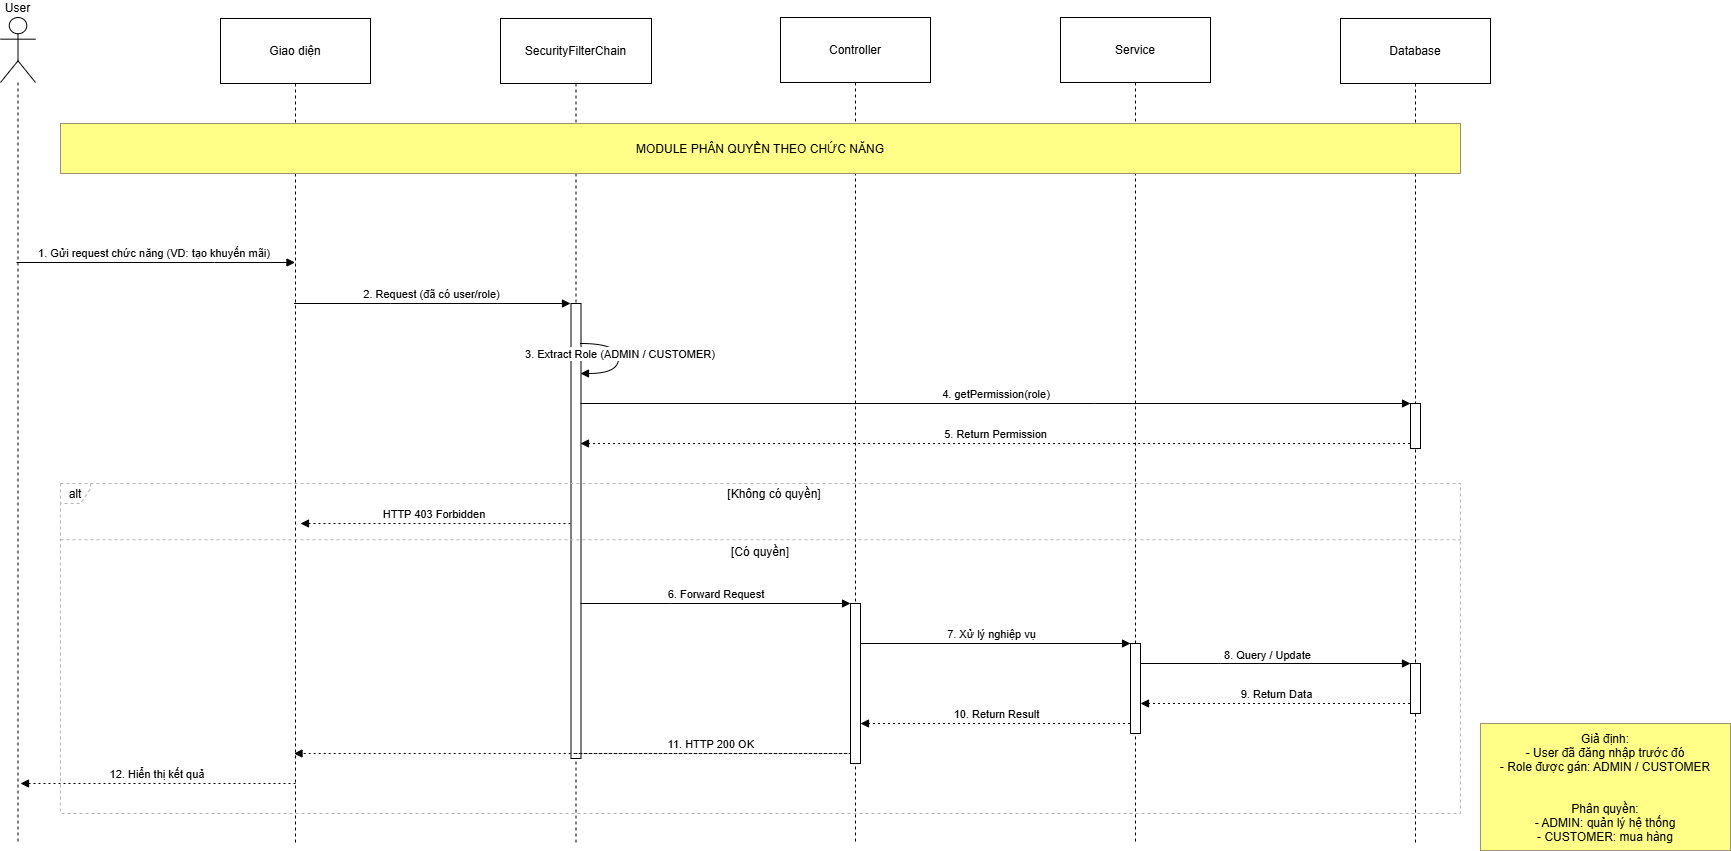

The diagram above was exported from draw.io. Its source (the exported page's mxGraphModel, read from the mxfile embedded in the PNG):
<mxGraphModel dx="2212" dy="2202" grid="1" gridSize="10" guides="1" tooltips="1" connect="1" arrows="1" fold="1" page="1" pageScale="1" pageWidth="850" pageHeight="1100" math="0" shadow="0">
  <root>
    <mxCell id="0" />
    <mxCell id="1" parent="0" />
    <mxCell id="2" parent="1" style="shape=umlLifeline;perimeter=lifelinePerimeter;whiteSpace=wrap;container=1;dropTarget=0;collapsible=0;recursiveResize=0;outlineConnect=0;portConstraint=eastwest;newEdgeStyle={&quot;edgeStyle&quot;:&quot;elbowEdgeStyle&quot;,&quot;elbow&quot;:&quot;vertical&quot;,&quot;curved&quot;:0,&quot;rounded&quot;:0};participant=umlActor;verticalAlign=bottom;labelPosition=center;verticalLabelPosition=top;align=center;size=65;" value="User" vertex="1">
      <mxGeometry height="826" width="35" x="100" y="-66" as="geometry" />
    </mxCell>
    <mxCell id="3" parent="1" style="shape=umlLifeline;perimeter=lifelinePerimeter;whiteSpace=wrap;container=1;dropTarget=0;collapsible=0;recursiveResize=0;outlineConnect=0;portConstraint=eastwest;newEdgeStyle={&quot;edgeStyle&quot;:&quot;elbowEdgeStyle&quot;,&quot;elbow&quot;:&quot;vertical&quot;,&quot;curved&quot;:0,&quot;rounded&quot;:0};size=65;" value="Giao diện" vertex="1">
      <mxGeometry height="825" width="150" x="320" y="-65" as="geometry" />
    </mxCell>
    <mxCell id="4" parent="1" style="shape=umlLifeline;perimeter=lifelinePerimeter;whiteSpace=wrap;container=1;dropTarget=0;collapsible=0;recursiveResize=0;outlineConnect=0;portConstraint=eastwest;newEdgeStyle={&quot;edgeStyle&quot;:&quot;elbowEdgeStyle&quot;,&quot;elbow&quot;:&quot;vertical&quot;,&quot;curved&quot;:0,&quot;rounded&quot;:0};size=65;" value="SecurityFilterChain" vertex="1">
      <mxGeometry height="825" width="151" x="600" y="-65" as="geometry" />
    </mxCell>
    <mxCell id="5" parent="4" style="points=[];perimeter=orthogonalPerimeter;outlineConnect=0;targetShapes=umlLifeline;portConstraint=eastwest;newEdgeStyle={&quot;edgeStyle&quot;:&quot;elbowEdgeStyle&quot;,&quot;elbow&quot;:&quot;vertical&quot;,&quot;curved&quot;:0,&quot;rounded&quot;:0};fontSize=18;" value="" vertex="1">
      <mxGeometry height="455" width="10" x="70.5" y="285" as="geometry" />
    </mxCell>
    <mxCell id="6" parent="1" style="shape=umlLifeline;perimeter=lifelinePerimeter;whiteSpace=wrap;container=1;dropTarget=0;collapsible=0;recursiveResize=0;outlineConnect=0;portConstraint=eastwest;newEdgeStyle={&quot;edgeStyle&quot;:&quot;elbowEdgeStyle&quot;,&quot;elbow&quot;:&quot;vertical&quot;,&quot;curved&quot;:0,&quot;rounded&quot;:0};size=65;" value="Controller" vertex="1">
      <mxGeometry height="826" width="150" x="880" y="-66" as="geometry" />
    </mxCell>
    <mxCell id="7" parent="1" style="shape=umlLifeline;perimeter=lifelinePerimeter;whiteSpace=wrap;container=1;dropTarget=0;collapsible=0;recursiveResize=0;outlineConnect=0;portConstraint=eastwest;newEdgeStyle={&quot;edgeStyle&quot;:&quot;elbowEdgeStyle&quot;,&quot;elbow&quot;:&quot;vertical&quot;,&quot;curved&quot;:0,&quot;rounded&quot;:0};size=65;" value="Service" vertex="1">
      <mxGeometry height="826" width="150" x="1160" y="-66" as="geometry" />
    </mxCell>
    <mxCell id="8" parent="1" style="shape=umlLifeline;perimeter=lifelinePerimeter;whiteSpace=wrap;container=1;dropTarget=0;collapsible=0;recursiveResize=0;outlineConnect=0;portConstraint=eastwest;newEdgeStyle={&quot;edgeStyle&quot;:&quot;elbowEdgeStyle&quot;,&quot;elbow&quot;:&quot;vertical&quot;,&quot;curved&quot;:0,&quot;rounded&quot;:0};size=65;" value="Database" vertex="1">
      <mxGeometry height="825" width="150" x="1440" y="-65" as="geometry" />
    </mxCell>
    <mxCell id="9" parent="8" style="points=[];perimeter=orthogonalPerimeter;outlineConnect=0;targetShapes=umlLifeline;portConstraint=eastwest;newEdgeStyle={&quot;edgeStyle&quot;:&quot;elbowEdgeStyle&quot;,&quot;elbow&quot;:&quot;vertical&quot;,&quot;curved&quot;:0,&quot;rounded&quot;:0};fontSize=18;" value="" vertex="1">
      <mxGeometry height="45" width="10" x="70" y="385" as="geometry" />
    </mxCell>
    <mxCell id="10" edge="1" parent="1" source="2" style="verticalAlign=bottom;edgeStyle=elbowEdgeStyle;elbow=vertical;curved=0;rounded=0;endArrow=block;" target="3" value="1. Gửi request chức năng (VD: tạo khuyến mãi)">
      <mxGeometry relative="1" x="-0.004" as="geometry">
        <mxPoint as="offset" />
        <Array as="points">
          <mxPoint x="314" y="179" />
        </Array>
      </mxGeometry>
    </mxCell>
    <mxCell id="11" edge="1" parent="1" source="3" style="verticalAlign=bottom;edgeStyle=elbowEdgeStyle;elbow=vertical;curved=0;rounded=0;endArrow=block;" value="2. Request (đã có user/role)">
      <mxGeometry relative="1" x="-0.0037" as="geometry">
        <mxPoint as="offset" />
        <Array as="points">
          <mxPoint x="490" y="220" />
          <mxPoint x="639" y="233" />
        </Array>
        <mxPoint x="670" y="220" as="targetPoint" />
      </mxGeometry>
    </mxCell>
    <mxCell id="12" edge="1" parent="1" style="verticalAlign=bottom;edgeStyle=elbowEdgeStyle;elbow=vertical;curved=0;rounded=0;endArrow=block;" value="4. getPermission(role)">
      <mxGeometry relative="1" x="0.0005" as="geometry">
        <mxPoint as="offset" />
        <Array as="points">
          <mxPoint x="1194" y="320" />
        </Array>
        <mxPoint x="680" y="320" as="sourcePoint" />
        <mxPoint x="1510" y="320" as="targetPoint" />
      </mxGeometry>
    </mxCell>
    <mxCell id="13" edge="1" parent="1" style="verticalAlign=bottom;edgeStyle=elbowEdgeStyle;elbow=vertical;curved=0;rounded=0;dashed=1;dashPattern=2 3;endArrow=block;" value="5. Return Permission">
      <mxGeometry relative="1" x="0.0005" as="geometry">
        <mxPoint as="offset" />
        <Array as="points">
          <mxPoint x="1192.05" y="360" />
        </Array>
        <mxPoint x="1509.55" y="360" as="sourcePoint" />
        <mxPoint x="680" y="360" as="targetPoint" />
      </mxGeometry>
    </mxCell>
    <mxCell id="14" edge="1" parent="1" style="verticalAlign=bottom;edgeStyle=elbowEdgeStyle;elbow=vertical;curved=0;rounded=0;dashed=1;dashPattern=2 3;endArrow=block;" target="3" value="11. HTTP 200 OK">
      <mxGeometry relative="1" x="-0.6749" as="geometry">
        <mxPoint as="offset" />
        <Array as="points">
          <mxPoint x="950" y="670" />
          <mxPoint x="480" y="550" />
          <mxPoint x="620" y="530" />
          <mxPoint x="642" y="580" />
        </Array>
        <mxPoint x="674.8235294117644" y="670" as="sourcePoint" />
        <mxPoint x="680" y="670" as="targetPoint" />
      </mxGeometry>
    </mxCell>
    <mxCell id="15" edge="1" parent="1" source="7" style="verticalAlign=bottom;edgeStyle=elbowEdgeStyle;elbow=vertical;curved=0;rounded=0;dashed=1;dashPattern=2 3;endArrow=block;" target="30" value="10. Return Result">
      <mxGeometry relative="1" x="0.0016" as="geometry">
        <mxPoint as="offset" />
        <Array as="points">
          <mxPoint x="1070" y="640" />
          <mxPoint x="1150" y="630" />
          <mxPoint x="1230" y="660" />
        </Array>
        <mxPoint x="1215.6299999999999" y="659.6480000000001" as="sourcePoint" />
        <mxPoint x="980" y="660" as="targetPoint" />
      </mxGeometry>
    </mxCell>
    <mxCell id="16" edge="1" parent="1" style="verticalAlign=bottom;edgeStyle=elbowEdgeStyle;elbow=vertical;curved=0;rounded=0;endArrow=block;" value="7. Xử lý nghiệp vụ">
      <mxGeometry relative="1" x="-0.003" as="geometry">
        <mxPoint as="offset" />
        <Array as="points">
          <mxPoint x="1045.5" y="560" />
        </Array>
        <mxPoint x="955.5" y="560" as="sourcePoint" />
        <mxPoint x="1230" y="560" as="targetPoint" />
      </mxGeometry>
    </mxCell>
    <mxCell id="17" edge="1" parent="1" source="7" style="verticalAlign=bottom;edgeStyle=elbowEdgeStyle;elbow=vertical;curved=0;rounded=0;endArrow=block;" target="28" value="8. Query / Update">
      <mxGeometry relative="1" x="-0.0319" y="-1" as="geometry">
        <mxPoint as="offset" />
        <Array as="points">
          <mxPoint x="1320" y="580" />
          <mxPoint x="1290" y="610" />
          <mxPoint x="1350.55" y="610" />
          <mxPoint x="1567.55" y="893" />
        </Array>
        <mxPoint x="1274.997368421053" y="570" as="sourcePoint" />
        <mxPoint x="1555.05" y="570" as="targetPoint" />
      </mxGeometry>
    </mxCell>
    <mxCell id="18" edge="1" parent="1" style="verticalAlign=bottom;edgeStyle=elbowEdgeStyle;elbow=vertical;curved=0;rounded=0;dashed=1;dashPattern=2 3;endArrow=block;" target="29" value="9. Return Data">
      <mxGeometry relative="1" x="-0.0002" as="geometry">
        <mxPoint as="offset" />
        <Array as="points">
          <mxPoint x="1360" y="620" />
          <mxPoint x="1530" y="967" />
        </Array>
        <mxPoint x="1514.5" y="620" as="sourcePoint" />
        <mxPoint x="1234.447368421053" y="620" as="targetPoint" />
      </mxGeometry>
    </mxCell>
    <mxCell id="19" parent="1" style="fillColor=#ffff88;strokeColor=#9E916F;" value="MODULE PHÂN QUYỀN THEO CHỨC NĂNG" vertex="1">
      <mxGeometry height="50" width="1400" x="160" y="40" as="geometry" />
    </mxCell>
    <mxCell id="20" parent="1" style="fillColor=#ffff88;strokeColor=#9E916F;" value="Giả định:&#10;- User đã đăng nhập trước đó&#10;- Role được gán: ADMIN / CUSTOMER&#10;&#10;&#10;Phân quyền:&#10;- ADMIN: quản lý hệ thống&#10;- CUSTOMER: mua hàng" vertex="1">
      <mxGeometry height="127" width="250" x="1580" y="640" as="geometry" />
    </mxCell>
    <mxCell id="21" edge="1" parent="1" style="curved=1;endArrow=block;rounded=0;" value="3. Extract Role (ADMIN / CUSTOMER)">
      <mxGeometry relative="1" x="-0.0943" y="2" as="geometry">
        <mxPoint as="offset" />
        <Array as="points">
          <mxPoint x="718" y="260" />
          <mxPoint x="718" y="290" />
        </Array>
        <mxPoint x="680" y="260" as="sourcePoint" />
        <mxPoint x="680" y="290" as="targetPoint" />
      </mxGeometry>
    </mxCell>
    <mxCell id="22" parent="1" style="shape=umlFrame;dashed=1;pointerEvents=0;dropTarget=0;strokeColor=#B3B3B3;height=20;width=30" value="alt" vertex="1">
      <mxGeometry height="330" width="1400" x="160" y="400" as="geometry" />
    </mxCell>
    <mxCell id="23" parent="22" style="text;strokeColor=none;fillColor=none;align=center;verticalAlign=middle;whiteSpace=wrap;" value="[Không có quyền]" vertex="1">
      <mxGeometry height="21.29032258064516" width="1372.018654230513" x="27.981345769487007" as="geometry" />
    </mxCell>
    <mxCell id="24" parent="22" style="shape=line;dashed=1;whiteSpace=wrap;verticalAlign=top;labelPosition=center;verticalLabelPosition=middle;align=center;strokeColor=#B3B3B3;" value="[Có quyền]" vertex="1">
      <mxGeometry height="3.1906077348066297" width="1400" y="54.69613259668508" as="geometry" />
    </mxCell>
    <mxCell id="25" edge="1" parent="1" style="verticalAlign=bottom;edgeStyle=elbowEdgeStyle;elbow=vertical;curved=0;rounded=0;dashed=1;dashPattern=2 3;endArrow=block;" value="HTTP 403 Forbidden">
      <mxGeometry relative="1" as="geometry">
        <mxPoint as="offset" />
        <Array as="points">
          <mxPoint x="530" y="440" />
        </Array>
        <mxPoint x="670" y="440" as="sourcePoint" />
        <mxPoint x="400" y="440" as="targetPoint" />
      </mxGeometry>
    </mxCell>
    <mxCell id="26" edge="1" parent="1" style="verticalAlign=bottom;edgeStyle=elbowEdgeStyle;elbow=horizontal;curved=0;rounded=0;endArrow=block;entryX=0;entryY=0;entryDx=0;entryDy=0;entryPerimeter=0;" target="30" value="6. Forward Request">
      <mxGeometry relative="1" x="0.0016" as="geometry">
        <mxPoint as="offset" />
        <Array as="points">
          <mxPoint x="770" y="520" />
          <mxPoint x="800" y="510" />
        </Array>
        <mxPoint x="680" y="520" as="sourcePoint" />
        <mxPoint x="954.5000000000002" y="520" as="targetPoint" />
      </mxGeometry>
    </mxCell>
    <mxCell id="27" edge="1" parent="1" style="verticalAlign=bottom;edgeStyle=elbowEdgeStyle;elbow=vertical;curved=0;rounded=0;dashed=1;dashPattern=2 3;endArrow=block;" value="12. Hiển thị kết quả">
      <mxGeometry relative="1" x="0.0011" as="geometry">
        <mxPoint as="offset" />
        <Array as="points">
          <mxPoint x="250" y="700" />
        </Array>
        <mxPoint x="395" y="700" as="sourcePoint" />
        <mxPoint x="120" y="700" as="targetPoint" />
      </mxGeometry>
    </mxCell>
    <mxCell id="28" parent="1" style="points=[];perimeter=orthogonalPerimeter;outlineConnect=0;targetShapes=umlLifeline;portConstraint=eastwest;newEdgeStyle={&quot;edgeStyle&quot;:&quot;elbowEdgeStyle&quot;,&quot;elbow&quot;:&quot;vertical&quot;,&quot;curved&quot;:0,&quot;rounded&quot;:0};fontSize=18;" value="" vertex="1">
      <mxGeometry height="50" width="10" x="1510" y="580" as="geometry" />
    </mxCell>
    <mxCell id="29" parent="1" style="points=[];perimeter=orthogonalPerimeter;outlineConnect=0;targetShapes=umlLifeline;portConstraint=eastwest;newEdgeStyle={&quot;edgeStyle&quot;:&quot;elbowEdgeStyle&quot;,&quot;elbow&quot;:&quot;vertical&quot;,&quot;curved&quot;:0,&quot;rounded&quot;:0};fontSize=18;" value="" vertex="1">
      <mxGeometry height="90" width="10" x="1230" y="560" as="geometry" />
    </mxCell>
    <mxCell id="30" parent="1" style="points=[];perimeter=orthogonalPerimeter;outlineConnect=0;targetShapes=umlLifeline;portConstraint=eastwest;newEdgeStyle={&quot;edgeStyle&quot;:&quot;elbowEdgeStyle&quot;,&quot;elbow&quot;:&quot;vertical&quot;,&quot;curved&quot;:0,&quot;rounded&quot;:0};fontSize=18;" value="" vertex="1">
      <mxGeometry height="160" width="10" x="950" y="520" as="geometry" />
    </mxCell>
  </root>
</mxGraphModel>